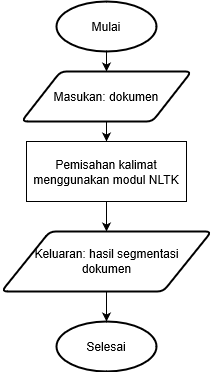

The diagram above was exported from draw.io. Its source (the exported page's mxGraphModel, read from the mxfile embedded in the PNG):
<mxGraphModel grid="1" dx="409" dy="474" gridSize="10" guides="1" tooltips="1" connect="1" arrows="1" fold="1" page="1" pageScale="1" pageWidth="827" pageHeight="1169" math="0" shadow="0">
  <root>
    <mxCell id="lCErkjX1Swo5HLRgulXv-0" />
    <mxCell id="lCErkjX1Swo5HLRgulXv-1" parent="lCErkjX1Swo5HLRgulXv-0" />
    <mxCell id="KmZkc3q8ZCH7j54NP9SF-0" value="" parent="lCErkjX1Swo5HLRgulXv-1" style="edgeStyle=orthogonalEdgeStyle;rounded=0;orthogonalLoop=1;jettySize=auto;html=1;" edge="1" source="KmZkc3q8ZCH7j54NP9SF-1" target="KmZkc3q8ZCH7j54NP9SF-3">
      <mxGeometry as="geometry" relative="1" />
    </mxCell>
    <mxCell id="KmZkc3q8ZCH7j54NP9SF-1" value="&lt;div align=&quot;center&quot;&gt;Mulai&lt;/div&gt;" parent="lCErkjX1Swo5HLRgulXv-1" style="strokeWidth=2;html=1;shape=mxgraph.flowchart.start_1;whiteSpace=wrap;align=center;" vertex="1">
      <mxGeometry as="geometry" y="190" x="150" width="100" height="50" />
    </mxCell>
    <mxCell id="KmZkc3q8ZCH7j54NP9SF-2" value="" parent="lCErkjX1Swo5HLRgulXv-1" style="edgeStyle=orthogonalEdgeStyle;rounded=0;orthogonalLoop=1;jettySize=auto;html=1;" edge="1" source="KmZkc3q8ZCH7j54NP9SF-3">
      <mxGeometry as="geometry" relative="1">
        <mxPoint as="targetPoint" y="330" x="200" />
      </mxGeometry>
    </mxCell>
    <mxCell id="KmZkc3q8ZCH7j54NP9SF-3" value="Masukan: dokumen" parent="lCErkjX1Swo5HLRgulXv-1" style="shape=parallelogram;html=1;strokeWidth=2;perimeter=parallelogramPerimeter;whiteSpace=wrap;rounded=1;arcSize=12;size=0.23;" vertex="1">
      <mxGeometry as="geometry" y="260" x="115" width="170" height="50" />
    </mxCell>
    <mxCell id="KmZkc3q8ZCH7j54NP9SF-10" value="" parent="lCErkjX1Swo5HLRgulXv-1" style="edgeStyle=orthogonalEdgeStyle;rounded=0;orthogonalLoop=1;jettySize=auto;html=1;" edge="1" target="KmZkc3q8ZCH7j54NP9SF-13">
      <mxGeometry as="geometry" relative="1">
        <mxPoint as="sourcePoint" y="390" x="200" />
      </mxGeometry>
    </mxCell>
    <mxCell id="KmZkc3q8ZCH7j54NP9SF-12" value="" parent="lCErkjX1Swo5HLRgulXv-1" style="edgeStyle=orthogonalEdgeStyle;rounded=0;orthogonalLoop=1;jettySize=auto;html=1;" edge="1" source="KmZkc3q8ZCH7j54NP9SF-13" target="KmZkc3q8ZCH7j54NP9SF-14">
      <mxGeometry as="geometry" relative="1" />
    </mxCell>
    <mxCell id="KmZkc3q8ZCH7j54NP9SF-13" value="Keluaran: hasil segmentasi&lt;br&gt;dokumen" parent="lCErkjX1Swo5HLRgulXv-1" style="shape=parallelogram;html=1;strokeWidth=2;perimeter=parallelogramPerimeter;whiteSpace=wrap;rounded=1;arcSize=12;size=0.23;" vertex="1">
      <mxGeometry as="geometry" y="420" x="95" width="210" height="60" />
    </mxCell>
    <mxCell id="KmZkc3q8ZCH7j54NP9SF-14" value="&lt;div align=&quot;center&quot;&gt;Selesai&lt;/div&gt;" parent="lCErkjX1Swo5HLRgulXv-1" style="strokeWidth=2;html=1;shape=mxgraph.flowchart.start_1;whiteSpace=wrap;align=center;" vertex="1">
      <mxGeometry as="geometry" y="510" x="150" width="100" height="50" />
    </mxCell>
    <mxCell id="KmZkc3q8ZCH7j54NP9SF-15" value="Pemisahan kalimat menggunakan modul NLTK " parent="lCErkjX1Swo5HLRgulXv-1" style="rounded=0;whiteSpace=wrap;html=1;" vertex="1">
      <mxGeometry as="geometry" y="330" x="120" width="160" height="60" />
    </mxCell>
  </root>
</mxGraphModel>